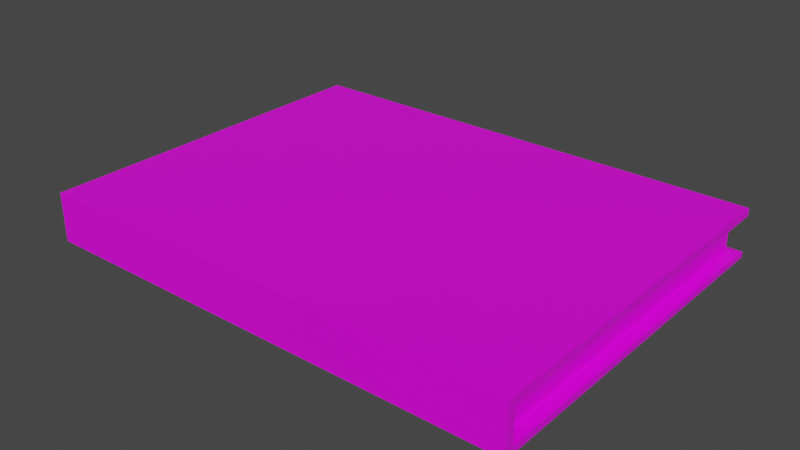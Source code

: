 # Source: book.blend  (saved by Blender 2.82.7; exported with 4.5.12 LTS)
import bpy
from mathutils import Matrix  # noqa: F401  (used for matrix-valued properties, if any)

bpy.ops.wm.read_factory_settings(use_empty=True)
scene = bpy.context.scene
scene.name = 'Scene'

# ---- collections
col_collection = bpy.data.collections.new('Collection'); scene.collection.children.link(col_collection)

# ---- images (referenced by path relative to the original .blend; pixels are not part of the script)
import os
ASSET_DIR = os.environ.get("B2B_ASSET_DIR", "")  # directory of the original .blend (textures are referenced by path, not embedded)
HERE = os.path.dirname(os.path.abspath(__file__))  # packed textures are extracted next to this script under _unpacked/

def load_image(name, relpath, width, height, colorspace="sRGB"):
    """Load a texture the original file referenced (path relative to the .blend, or extracted next to this script)."""
    p = next((c for c in (os.path.join(HERE, relpath), os.path.join(ASSET_DIR, relpath)) if relpath and os.path.exists(c)), "")
    if p:
        img = bpy.data.images.load(p, check_existing=True)
        img.name = name
    else:  # same state as the original file: an image datablock whose file is absent (Cycles renders it pink)
        img = bpy.data.images.new(name, width, height)
        img.source = "FILE"
        img.filepath = "//" + (relpath or name)
    img.colorspace_settings.name = colorspace
    return img
img_chalkboard_png_001 = load_image('chalkboard.png.001', 'chalkboard.png', 1024, 1024, 'sRGB')

# ---- materials (node trees are filled in below, after node groups)
mat_material = bpy.data.materials.new('Material')
mat_material.alpha_threshold = 0.0
mat_material.use_transparent_shadow = False
mat_material.line_color = (0.0, 0.0, 0.0, 1.0)

# ---- material node trees
mat_material.use_nodes = True; mat_material.node_tree.nodes.clear()
_N = mat_material.node_tree.nodes; _L = mat_material.node_tree.links
n0 = _N.new('ShaderNodeOutputMaterial'); n0.name = 'Material Output'; n0.location = (300, 300)
n1 = _N.new('ShaderNodeBsdfPrincipled'); n1.name = 'Principled BSDF'; n1.location = (10, 300)
n1.distribution = 'GGX'
n1.subsurface_method = 'BURLEY'
n1.inputs[2].default_value = 0.4
n1.inputs[3].default_value = 1.45
n1.inputs[27].default_value = (0.0, 0.0, 0.0, 1.0)
n1.inputs[28].default_value = 1.0
n2 = _N.new('ShaderNodeTexImage'); n2.name = 'Image Texture'; n2.location = (-359, 248)
n2.image = img_chalkboard_png_001
_L.new(n1.outputs[0], n0.inputs[0])
_L.new(n2.outputs[0], n1.inputs[0])
n0.is_active_output = True

# ---- world
world_world = bpy.data.worlds.new('World'); scene.world = world_world
world_world.use_nodes = True; world_world.node_tree.nodes.clear()
_N = world_world.node_tree.nodes; _L = world_world.node_tree.links
n0 = _N.new('ShaderNodeOutputWorld'); n0.name = 'World Output'; n0.location = (300, 300)
n1 = _N.new('ShaderNodeBackground'); n1.name = 'Background'; n1.location = (10, 300)
n1.inputs[0].default_value = (0.05088, 0.05088, 0.05088, 1.0)
_L.new(n1.outputs[0], n0.inputs[0])
n0.is_active_output = True
world_world.color = (0.05088, 0.05088, 0.05088)
world_world.use_sun_shadow = False
world_world.sun_shadow_jitter_overblur = 0.0

# ---- meshes
me_cube = bpy.data.meshes.new('Cube')
me_cube.from_pydata([(1.0, 1.0, 1.0), (1.0, 1.0, -1.0), (1.0, -1.0, 1.0), (1.0, -1.0, -1.0), (-1.0, 1.0, 1.0), (-1.0, 1.0, -1.0), (-1.0, -1.0, 1.0), (-1.0, -1.0, -1.0), (0.9493, 0.9522, 0.6206), (0.9512, 0.9521, -0.696), (-0.9501, 0.9517, 0.6629), (-0.9482, 0.9511, -0.5316), (-0.9497, -0.9388, -0.597), (-0.9497, -0.9404, 0.6651), (0.9497, -0.9362, 0.5656), (0.9497, -0.9358, -0.6536), (-1.0, 1.0, -0.5957), (-1.0, -0.9561, -0.6659), (-1.0, -0.9579, 0.7358), (-1.0, 1.0, 0.7335), (1.0, 1.0, 0.6889), (1.0, -0.9535, 0.6299), (1.0, -0.953, -0.7233), (1.0, 1.0, -0.7688)], [], [(0, 4, 6, 2), (3, 2, 6, 7), (7, 6, 4, 19, 18, 17, 16, 5), (5, 1, 3, 7), (1, 23, 22, 21, 20, 0, 2, 3), (5, 16, 23, 1), (11, 12, 13, 10), (8, 14, 15, 9), (9, 11, 10, 8), (20, 19, 4, 0), (12, 11, 16, 17), (13, 12, 17, 18), (10, 13, 18, 19), (14, 8, 20, 21), (15, 14, 21, 22), (9, 15, 22, 23), (8, 10, 19, 20), (11, 9, 23, 16)])
_uv = me_cube.uv_layers.new(name='UVMap')
_uv.uv.foreach_set('vector', [0.3484, 0.8366, 0.2674, 0.8328, 0.2797, 0.764, 0.337, 0.7811, 0.3397, 0.4308, 0.337, 0.7811, 0.2797, 0.764, 0.2807, 0.4132, 0.2807, 0.4132, 0.2797, 0.764, 0.2674, 0.8328, 0.252, 0.849, 0.2707, 0.7219, 0.2689, 0.4754, 0.2474, 0.3321, 0.2698, 0.3554, 0.2698, 0.3554, 0.3523, 0.361, 0.3397, 0.4308, 0.2807, 0.4132, 0.3523, 0.361, 0.3657, 0.3473, 0.3497, 0.4744, 0.35, 0.712, 0.3659, 0.8535, 0.3484, 0.8366, 0.337, 0.7811, 0.3397, 0.4308, 0.2698, 0.3554, 0.2474, 0.3321, 0.3657, 0.3473, 0.3523, 0.361, 0.6432, 0.4795, 0.6337, 0.3182, 0.7414, 0.3154, 0.7452, 0.477, 0.7452, 0.6393, 0.7443, 0.8007, 0.6402, 0.8031, 0.6327, 0.642, 0.6327, 0.642, 0.6432, 0.4795, 0.7452, 0.477, 0.7452, 0.6393, 0.3659, 0.8535, 0.252, 0.849, 0.2674, 0.8328, 0.3484, 0.8366, 0.2617, 0.4813, 0.2404, 0.3256, 0.2474, 0.3321, 0.2689, 0.4754, 0.2641, 0.7166, 0.2617, 0.4813, 0.2689, 0.4754, 0.2707, 0.7219, 0.2452, 0.8554, 0.2641, 0.7166, 0.2707, 0.7219, 0.252, 0.849, 0.3569, 0.7066, 0.3723, 0.8592, 0.3659, 0.8535, 0.35, 0.712, 0.3562, 0.4796, 0.3569, 0.7066, 0.35, 0.712, 0.3497, 0.4744, 0.3723, 0.3413, 0.3562, 0.4796, 0.3497, 0.4744, 0.3657, 0.3473, 0.3723, 0.8592, 0.2452, 0.8554, 0.252, 0.849, 0.3659, 0.8535, 0.2404, 0.3256, 0.3723, 0.3413, 0.3657, 0.3473, 0.2474, 0.3321])
me_cube.materials.append(mat_material)
me_cube.use_remesh_preserve_volume = False
me_cube.use_remesh_preserve_attributes = False
me_cube.use_mirror_vertex_groups = False
me_cube.update()

# ---- objects
ob_cube = bpy.data.objects.new('Cube', me_cube)

# ---- transforms, parenting, visibility, modifiers, constraints
ob_cube.location = (0.0, 0.0, 0.05)
ob_cube.scale = (1.0, 0.75, 0.1)
ob_cube.lock_rotations_4d = False
ob_cube.empty_display_type = 'ARROWS'
ob_cube.lineart.crease_threshold = 0.0

# ---- collection membership
col_collection.objects.link(ob_cube)

# ---- scene / render settings (as saved in the file)
scene.frame_start = 1; scene.frame_end = 250; scene.frame_set(29)
scene.render.engine = 'BLENDER_EEVEE_NEXT'
scene.cycles.use_denoising = False
scene.cycles.samples = 128
scene.cycles.sampling_pattern = 'TABULATED_SOBOL'
scene.cycles.use_adaptive_sampling = False
scene.cycles.use_light_tree = False
scene.view_settings.view_transform = 'Filmic'
bpy.context.view_layer.update()

# ---- added for rendering (the .blend has no active camera and no usable light): camera, sun
cam_auto = bpy.data.cameras.new('AutoCamera')
cam_auto.lens = 50.0
cam_auto.sensor_width = 36.0
cam_auto.clip_end = 1000.0
ob_auto_camera = bpy.data.objects.new('AutoCamera', cam_auto)
scene.collection.objects.link(ob_auto_camera)
ob_auto_camera.location = (2.32045, -2.78454, 1.90636)
ob_auto_camera.rotation_euler = (1.09748, -7.21219e-08, 0.694738)
scene.camera = ob_auto_camera
light_auto_sun = bpy.data.lights.new('AutoSun', 'SUN')
light_auto_sun.energy = 3.0
light_auto_sun.angle = 0.0523599
ob_auto_sun = bpy.data.objects.new('AutoSun', light_auto_sun)
scene.collection.objects.link(ob_auto_sun)
ob_auto_sun.rotation_euler = (0.872665, 0.174533, 0.523599)
bpy.context.view_layer.update()
